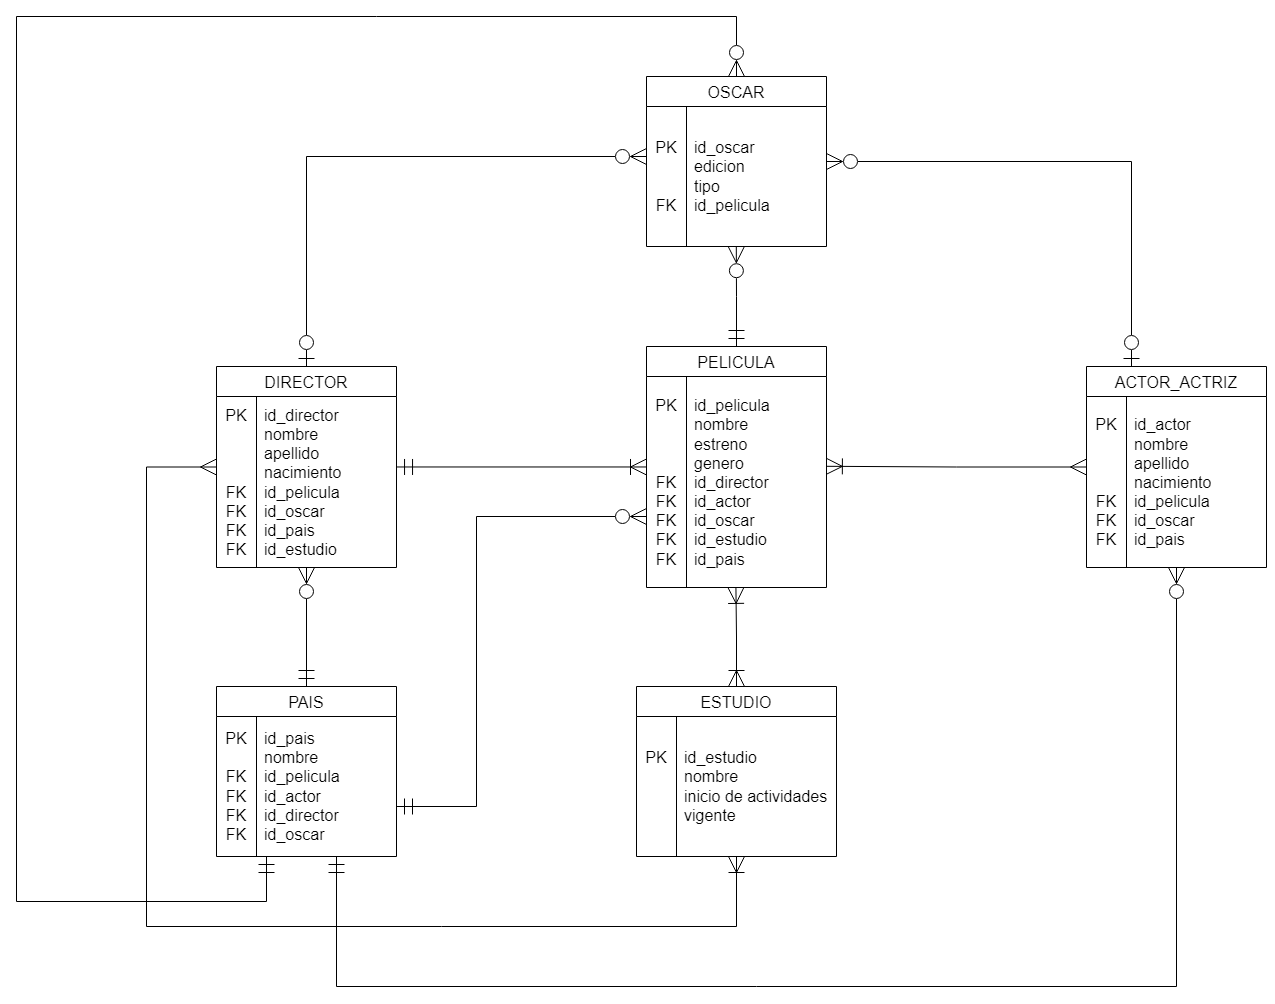

The diagram above was exported from draw.io. Its source (the exported page's mxGraphModel, read from the mxfile embedded in the PNG):
<mxGraphModel dx="2788" dy="1243" grid="1" gridSize="10" guides="1" tooltips="1" connect="1" arrows="1" fold="1" page="0" pageScale="1" pageWidth="1100" pageHeight="850" background="#ffffff" math="0" shadow="0">
  <root>
    <mxCell id="0" />
    <mxCell id="1" parent="0" />
    <mxCell id="hEPIHCVK3YGiMkJGNSfp-78" style="edgeStyle=orthogonalEdgeStyle;rounded=0;orthogonalLoop=1;jettySize=auto;html=1;entryX=0.5;entryY=1;entryDx=0;entryDy=0;endArrow=ERzeroToMany;endFill=0;startArrow=ERmandOne;startFill=0;endSize=14;startSize=14;" parent="1" source="hEPIHCVK3YGiMkJGNSfp-2" target="hEPIHCVK3YGiMkJGNSfp-50" edge="1">
      <mxGeometry relative="1" as="geometry" />
    </mxCell>
    <mxCell id="hEPIHCVK3YGiMkJGNSfp-83" style="edgeStyle=orthogonalEdgeStyle;rounded=0;orthogonalLoop=1;jettySize=auto;html=1;endSize=14;startSize=14;endArrow=ERzeroToMany;endFill=0;startArrow=ERmandOne;startFill=0;" parent="1" source="hEPIHCVK3YGiMkJGNSfp-2" target="hEPIHCVK3YGiMkJGNSfp-46" edge="1">
      <mxGeometry relative="1" as="geometry">
        <Array as="points">
          <mxPoint x="330" y="1190" />
          <mxPoint x="1170" y="1190" />
        </Array>
      </mxGeometry>
    </mxCell>
    <mxCell id="hEPIHCVK3YGiMkJGNSfp-84" style="edgeStyle=orthogonalEdgeStyle;shape=connector;rounded=0;orthogonalLoop=1;jettySize=auto;html=1;strokeColor=default;align=center;verticalAlign=middle;fontFamily=Helvetica;fontSize=11;fontColor=default;labelBackgroundColor=default;startSize=14;endArrow=ERzeroToMany;endSize=14;endFill=0;startArrow=ERmandOne;startFill=0;" parent="1" source="hEPIHCVK3YGiMkJGNSfp-2" target="hEPIHCVK3YGiMkJGNSfp-54" edge="1">
      <mxGeometry relative="1" as="geometry">
        <Array as="points">
          <mxPoint x="260" y="1105" />
          <mxPoint x="10" y="1105" />
          <mxPoint x="10" y="220" />
          <mxPoint x="730" y="220" />
        </Array>
      </mxGeometry>
    </mxCell>
    <mxCell id="hEPIHCVK3YGiMkJGNSfp-2" value="PAIS" style="shape=table;startSize=30;container=1;collapsible=0;childLayout=tableLayout;fixedRows=1;rowLines=0;fontStyle=0;strokeColor=default;fontSize=16;" parent="1" vertex="1">
      <mxGeometry x="210" y="890" width="180" height="170" as="geometry" />
    </mxCell>
    <mxCell id="hEPIHCVK3YGiMkJGNSfp-3" value="" style="shape=tableRow;horizontal=0;startSize=0;swimlaneHead=0;swimlaneBody=0;top=0;left=0;bottom=0;right=0;collapsible=0;dropTarget=0;points=[[0,0.5],[1,0.5]];portConstraint=eastwest;fontSize=16;shadow=1;swimlaneFillColor=none;perimeterSpacing=5;strokeWidth=4;rounded=1;fillColor=none;strokeColor=inherit;sketch=1;curveFitting=1;jiggle=2;swimlaneLine=1;" parent="hEPIHCVK3YGiMkJGNSfp-2" vertex="1">
      <mxGeometry y="30" width="180" height="140" as="geometry" />
    </mxCell>
    <mxCell id="hEPIHCVK3YGiMkJGNSfp-4" value="PK&lt;div&gt;&lt;br&gt;&lt;/div&gt;&lt;div&gt;FK&lt;/div&gt;&lt;div&gt;FK&lt;/div&gt;&lt;div&gt;FK&lt;/div&gt;&lt;div&gt;FK&lt;/div&gt;" style="shape=partialRectangle;html=1;whiteSpace=wrap;connectable=0;fillColor=none;top=0;left=0;bottom=0;right=0;overflow=hidden;pointerEvents=1;strokeColor=inherit;fontSize=16;" parent="hEPIHCVK3YGiMkJGNSfp-3" vertex="1">
      <mxGeometry width="40" height="140" as="geometry">
        <mxRectangle width="40" height="140" as="alternateBounds" />
      </mxGeometry>
    </mxCell>
    <mxCell id="hEPIHCVK3YGiMkJGNSfp-5" value="id_pais&lt;div&gt;nombre&lt;/div&gt;&lt;div&gt;id_pelicula&lt;/div&gt;&lt;div&gt;id_actor&lt;/div&gt;&lt;div&gt;id_director&lt;/div&gt;&lt;div&gt;id_oscar&lt;/div&gt;" style="shape=partialRectangle;html=1;whiteSpace=wrap;connectable=0;fillColor=none;top=0;left=0;bottom=0;right=0;align=left;spacingLeft=6;overflow=hidden;strokeColor=inherit;fontSize=16;" parent="hEPIHCVK3YGiMkJGNSfp-3" vertex="1">
      <mxGeometry x="40" width="140" height="140" as="geometry">
        <mxRectangle width="140" height="140" as="alternateBounds" />
      </mxGeometry>
    </mxCell>
    <mxCell id="hEPIHCVK3YGiMkJGNSfp-46" value="ACTOR_ACTRIZ" style="shape=table;startSize=30;container=1;collapsible=0;childLayout=tableLayout;fixedRows=1;rowLines=0;fontStyle=0;strokeColor=default;fontSize=16;" parent="1" vertex="1">
      <mxGeometry x="1080" y="570" width="180" height="201" as="geometry" />
    </mxCell>
    <mxCell id="hEPIHCVK3YGiMkJGNSfp-47" value="" style="shape=tableRow;horizontal=0;startSize=0;swimlaneHead=0;swimlaneBody=0;top=0;left=0;bottom=0;right=0;collapsible=0;dropTarget=0;points=[[0,0.5],[1,0.5]];portConstraint=eastwest;fontSize=16;shadow=1;swimlaneFillColor=none;perimeterSpacing=5;strokeWidth=4;rounded=1;fillColor=none;strokeColor=inherit;sketch=1;curveFitting=1;jiggle=2;swimlaneLine=1;" parent="hEPIHCVK3YGiMkJGNSfp-46" vertex="1">
      <mxGeometry y="30" width="180" height="171" as="geometry" />
    </mxCell>
    <mxCell id="hEPIHCVK3YGiMkJGNSfp-48" value="PK&lt;div&gt;&lt;br&gt;&lt;div&gt;&lt;br&gt;&lt;/div&gt;&lt;div&gt;&lt;br&gt;&lt;/div&gt;&lt;div&gt;FK&lt;/div&gt;&lt;div&gt;FK&lt;/div&gt;&lt;div&gt;FK&lt;/div&gt;&lt;/div&gt;" style="shape=partialRectangle;html=1;whiteSpace=wrap;connectable=0;fillColor=none;top=0;left=0;bottom=0;right=0;overflow=hidden;pointerEvents=1;strokeColor=inherit;fontSize=16;" parent="hEPIHCVK3YGiMkJGNSfp-47" vertex="1">
      <mxGeometry width="40" height="171" as="geometry">
        <mxRectangle width="40" height="171" as="alternateBounds" />
      </mxGeometry>
    </mxCell>
    <mxCell id="hEPIHCVK3YGiMkJGNSfp-49" value="id_actor&lt;div&gt;nombre&lt;/div&gt;&lt;div&gt;apellido&lt;/div&gt;&lt;div&gt;nacimiento&lt;/div&gt;&lt;div&gt;&lt;span style=&quot;background-color: initial;&quot;&gt;id_pelicula&lt;/span&gt;&lt;br&gt;&lt;/div&gt;&lt;div&gt;&lt;span style=&quot;background-color: initial;&quot;&gt;id_oscar&lt;/span&gt;&lt;br&gt;&lt;/div&gt;&lt;div&gt;id_pais&lt;/div&gt;" style="shape=partialRectangle;html=1;whiteSpace=wrap;connectable=0;fillColor=none;top=0;left=0;bottom=0;right=0;align=left;spacingLeft=6;overflow=hidden;strokeColor=inherit;fontSize=16;" parent="hEPIHCVK3YGiMkJGNSfp-47" vertex="1">
      <mxGeometry x="40" width="140" height="171" as="geometry">
        <mxRectangle width="140" height="171" as="alternateBounds" />
      </mxGeometry>
    </mxCell>
    <mxCell id="hEPIHCVK3YGiMkJGNSfp-81" style="edgeStyle=orthogonalEdgeStyle;rounded=0;orthogonalLoop=1;jettySize=auto;html=1;endArrow=ERzeroToMany;endFill=0;startArrow=ERzeroToOne;startFill=0;endSize=14;startSize=14;" parent="1" source="hEPIHCVK3YGiMkJGNSfp-50" target="hEPIHCVK3YGiMkJGNSfp-54" edge="1">
      <mxGeometry relative="1" as="geometry">
        <Array as="points">
          <mxPoint x="300" y="360" />
        </Array>
      </mxGeometry>
    </mxCell>
    <mxCell id="hEPIHCVK3YGiMkJGNSfp-82" style="edgeStyle=orthogonalEdgeStyle;rounded=0;orthogonalLoop=1;jettySize=auto;html=1;endArrow=ERoneToMany;endFill=0;startArrow=ERmany;startFill=0;endSize=14;startSize=14;" parent="1" source="hEPIHCVK3YGiMkJGNSfp-50" target="hEPIHCVK3YGiMkJGNSfp-62" edge="1">
      <mxGeometry relative="1" as="geometry">
        <Array as="points">
          <mxPoint x="140" y="670" />
          <mxPoint x="140" y="1130" />
          <mxPoint x="730" y="1130" />
        </Array>
      </mxGeometry>
    </mxCell>
    <mxCell id="hEPIHCVK3YGiMkJGNSfp-50" value="DIRECTOR" style="shape=table;startSize=30;container=1;collapsible=0;childLayout=tableLayout;fixedRows=1;rowLines=0;fontStyle=0;strokeColor=default;fontSize=16;" parent="1" vertex="1">
      <mxGeometry x="210" y="570" width="180" height="201" as="geometry" />
    </mxCell>
    <mxCell id="hEPIHCVK3YGiMkJGNSfp-51" value="" style="shape=tableRow;horizontal=0;startSize=0;swimlaneHead=0;swimlaneBody=0;top=0;left=0;bottom=0;right=0;collapsible=0;dropTarget=0;points=[[0,0.5],[1,0.5]];portConstraint=eastwest;fontSize=16;shadow=1;swimlaneFillColor=none;perimeterSpacing=5;strokeWidth=4;rounded=1;fillColor=none;strokeColor=inherit;sketch=1;curveFitting=1;jiggle=2;swimlaneLine=1;" parent="hEPIHCVK3YGiMkJGNSfp-50" vertex="1">
      <mxGeometry y="30" width="180" height="171" as="geometry" />
    </mxCell>
    <mxCell id="hEPIHCVK3YGiMkJGNSfp-52" value="PK&lt;div&gt;&lt;br&gt;&lt;div&gt;&lt;br&gt;&lt;/div&gt;&lt;div&gt;&lt;br&gt;&lt;/div&gt;&lt;div&gt;FK&lt;/div&gt;&lt;div&gt;FK&lt;/div&gt;&lt;div&gt;FK&lt;/div&gt;&lt;/div&gt;&lt;div&gt;FK&lt;/div&gt;" style="shape=partialRectangle;html=1;whiteSpace=wrap;connectable=0;fillColor=none;top=0;left=0;bottom=0;right=0;overflow=hidden;pointerEvents=1;strokeColor=inherit;fontSize=16;" parent="hEPIHCVK3YGiMkJGNSfp-51" vertex="1">
      <mxGeometry width="40" height="171" as="geometry">
        <mxRectangle width="40" height="171" as="alternateBounds" />
      </mxGeometry>
    </mxCell>
    <mxCell id="hEPIHCVK3YGiMkJGNSfp-53" value="id_director&lt;div&gt;nombre&lt;/div&gt;&lt;div&gt;apellido&lt;/div&gt;&lt;div&gt;nacimiento&lt;/div&gt;&lt;div&gt;&lt;span style=&quot;background-color: initial;&quot;&gt;id_pelicula&lt;/span&gt;&lt;br&gt;&lt;/div&gt;&lt;div&gt;&lt;span style=&quot;background-color: initial;&quot;&gt;id_oscar&lt;/span&gt;&lt;br&gt;&lt;/div&gt;&lt;div&gt;id_pais&lt;/div&gt;&lt;div&gt;id_estudio&lt;/div&gt;" style="shape=partialRectangle;html=1;whiteSpace=wrap;connectable=0;fillColor=none;top=0;left=0;bottom=0;right=0;align=left;spacingLeft=6;overflow=hidden;strokeColor=inherit;fontSize=16;" parent="hEPIHCVK3YGiMkJGNSfp-51" vertex="1">
      <mxGeometry x="40" width="140" height="171" as="geometry">
        <mxRectangle width="140" height="171" as="alternateBounds" />
      </mxGeometry>
    </mxCell>
    <mxCell id="hEPIHCVK3YGiMkJGNSfp-77" style="edgeStyle=orthogonalEdgeStyle;rounded=0;orthogonalLoop=1;jettySize=auto;html=1;entryX=0.25;entryY=0;entryDx=0;entryDy=0;startArrow=ERzeroToMany;startFill=0;endArrow=ERzeroToOne;endFill=0;endSize=14;startSize=14;" parent="1" source="hEPIHCVK3YGiMkJGNSfp-54" target="hEPIHCVK3YGiMkJGNSfp-46" edge="1">
      <mxGeometry relative="1" as="geometry" />
    </mxCell>
    <mxCell id="hEPIHCVK3YGiMkJGNSfp-54" value="OSCAR" style="shape=table;startSize=30;container=1;collapsible=0;childLayout=tableLayout;fixedRows=1;rowLines=0;fontStyle=0;strokeColor=default;fontSize=16;" parent="1" vertex="1">
      <mxGeometry x="640" y="280" width="180" height="170" as="geometry" />
    </mxCell>
    <mxCell id="hEPIHCVK3YGiMkJGNSfp-55" value="" style="shape=tableRow;horizontal=0;startSize=0;swimlaneHead=0;swimlaneBody=0;top=0;left=0;bottom=0;right=0;collapsible=0;dropTarget=0;points=[[0,0.5],[1,0.5]];portConstraint=eastwest;fontSize=16;shadow=1;swimlaneFillColor=none;perimeterSpacing=5;strokeWidth=4;rounded=1;fillColor=none;strokeColor=inherit;sketch=1;curveFitting=1;jiggle=2;swimlaneLine=1;" parent="hEPIHCVK3YGiMkJGNSfp-54" vertex="1">
      <mxGeometry y="30" width="180" height="140" as="geometry" />
    </mxCell>
    <mxCell id="hEPIHCVK3YGiMkJGNSfp-56" value="PK&lt;div&gt;&lt;br&gt;&lt;/div&gt;&lt;div&gt;&lt;br&gt;&lt;/div&gt;&lt;div&gt;FK&lt;/div&gt;" style="shape=partialRectangle;html=1;whiteSpace=wrap;connectable=0;fillColor=none;top=0;left=0;bottom=0;right=0;overflow=hidden;pointerEvents=1;strokeColor=inherit;fontSize=16;" parent="hEPIHCVK3YGiMkJGNSfp-55" vertex="1">
      <mxGeometry width="40" height="140" as="geometry">
        <mxRectangle width="40" height="140" as="alternateBounds" />
      </mxGeometry>
    </mxCell>
    <mxCell id="hEPIHCVK3YGiMkJGNSfp-57" value="id_oscar&lt;div&gt;edicion&lt;/div&gt;&lt;div&gt;tipo&lt;/div&gt;&lt;div&gt;id_pelicula&lt;/div&gt;" style="shape=partialRectangle;html=1;whiteSpace=wrap;connectable=0;fillColor=none;top=0;left=0;bottom=0;right=0;align=left;spacingLeft=6;overflow=hidden;strokeColor=inherit;fontSize=16;" parent="hEPIHCVK3YGiMkJGNSfp-55" vertex="1">
      <mxGeometry x="40" width="140" height="140" as="geometry">
        <mxRectangle width="140" height="140" as="alternateBounds" />
      </mxGeometry>
    </mxCell>
    <mxCell id="hEPIHCVK3YGiMkJGNSfp-79" style="edgeStyle=orthogonalEdgeStyle;rounded=0;orthogonalLoop=1;jettySize=auto;html=1;endArrow=ERmandOne;endFill=0;startArrow=ERzeroToMany;startFill=0;endSize=14;startSize=14;" parent="1" source="hEPIHCVK3YGiMkJGNSfp-58" target="hEPIHCVK3YGiMkJGNSfp-2" edge="1">
      <mxGeometry relative="1" as="geometry">
        <Array as="points">
          <mxPoint x="470" y="720" />
          <mxPoint x="470" y="1010" />
        </Array>
      </mxGeometry>
    </mxCell>
    <mxCell id="hEPIHCVK3YGiMkJGNSfp-58" value="PELICULA" style="shape=table;startSize=30;container=1;collapsible=0;childLayout=tableLayout;fixedRows=1;rowLines=0;fontStyle=0;strokeColor=default;fontSize=16;" parent="1" vertex="1">
      <mxGeometry x="640" y="550" width="180" height="241" as="geometry" />
    </mxCell>
    <mxCell id="hEPIHCVK3YGiMkJGNSfp-59" value="" style="shape=tableRow;horizontal=0;startSize=0;swimlaneHead=0;swimlaneBody=0;top=0;left=0;bottom=0;right=0;collapsible=0;dropTarget=0;points=[[0,0.5],[1,0.5]];portConstraint=eastwest;fontSize=16;shadow=1;swimlaneFillColor=none;perimeterSpacing=5;strokeWidth=4;rounded=1;fillColor=none;strokeColor=inherit;sketch=1;curveFitting=1;jiggle=2;swimlaneLine=1;" parent="hEPIHCVK3YGiMkJGNSfp-58" vertex="1">
      <mxGeometry y="30" width="180" height="211" as="geometry" />
    </mxCell>
    <mxCell id="hEPIHCVK3YGiMkJGNSfp-60" value="PK&lt;div&gt;&lt;br&gt;&lt;div&gt;&lt;br&gt;&lt;/div&gt;&lt;div&gt;&lt;br&gt;&lt;/div&gt;&lt;div&gt;FK&lt;/div&gt;&lt;div&gt;FK&lt;/div&gt;&lt;div&gt;FK&lt;/div&gt;&lt;/div&gt;&lt;div&gt;FK&lt;/div&gt;&lt;div&gt;FK&lt;/div&gt;" style="shape=partialRectangle;html=1;whiteSpace=wrap;connectable=0;fillColor=none;top=0;left=0;bottom=0;right=0;overflow=hidden;pointerEvents=1;strokeColor=inherit;fontSize=16;" parent="hEPIHCVK3YGiMkJGNSfp-59" vertex="1">
      <mxGeometry width="40" height="211" as="geometry">
        <mxRectangle width="40" height="211" as="alternateBounds" />
      </mxGeometry>
    </mxCell>
    <mxCell id="hEPIHCVK3YGiMkJGNSfp-61" value="id_pelicula&lt;div&gt;nombre&lt;/div&gt;&lt;div&gt;estreno&lt;/div&gt;&lt;div&gt;genero&lt;/div&gt;&lt;div&gt;&lt;span style=&quot;background-color: initial;&quot;&gt;id_director&lt;/span&gt;&lt;br&gt;&lt;/div&gt;&lt;div&gt;&lt;span style=&quot;background-color: initial;&quot;&gt;id_actor&lt;/span&gt;&lt;br&gt;&lt;/div&gt;&lt;div&gt;id_oscar&lt;/div&gt;&lt;div&gt;id_estudio&lt;/div&gt;&lt;div&gt;id_pais&lt;/div&gt;" style="shape=partialRectangle;html=1;whiteSpace=wrap;connectable=0;fillColor=none;top=0;left=0;bottom=0;right=0;align=left;spacingLeft=6;overflow=hidden;strokeColor=inherit;fontSize=16;" parent="hEPIHCVK3YGiMkJGNSfp-59" vertex="1">
      <mxGeometry x="40" width="140" height="211" as="geometry">
        <mxRectangle width="140" height="211" as="alternateBounds" />
      </mxGeometry>
    </mxCell>
    <mxCell id="hEPIHCVK3YGiMkJGNSfp-62" value="ESTUDIO" style="shape=table;startSize=30;container=1;collapsible=0;childLayout=tableLayout;fixedRows=1;rowLines=0;fontStyle=0;strokeColor=default;fontSize=16;" parent="1" vertex="1">
      <mxGeometry x="630" y="890" width="200.0000000000001" height="170" as="geometry" />
    </mxCell>
    <mxCell id="hEPIHCVK3YGiMkJGNSfp-63" value="" style="shape=tableRow;horizontal=0;startSize=0;swimlaneHead=0;swimlaneBody=0;top=0;left=0;bottom=0;right=0;collapsible=0;dropTarget=0;points=[[0,0.5],[1,0.5]];portConstraint=eastwest;fontSize=16;shadow=1;swimlaneFillColor=none;perimeterSpacing=5;strokeWidth=4;rounded=1;fillColor=none;strokeColor=inherit;sketch=1;curveFitting=1;jiggle=2;swimlaneLine=1;" parent="hEPIHCVK3YGiMkJGNSfp-62" vertex="1">
      <mxGeometry y="30" width="200.0000000000001" height="140" as="geometry" />
    </mxCell>
    <mxCell id="hEPIHCVK3YGiMkJGNSfp-64" value="PK&lt;div&gt;&lt;br&gt;&lt;/div&gt;&lt;div&gt;&lt;br&gt;&lt;/div&gt;&lt;div&gt;&lt;br&gt;&lt;/div&gt;" style="shape=partialRectangle;html=1;whiteSpace=wrap;connectable=0;fillColor=none;top=0;left=0;bottom=0;right=0;overflow=hidden;pointerEvents=1;strokeColor=inherit;fontSize=16;" parent="hEPIHCVK3YGiMkJGNSfp-63" vertex="1">
      <mxGeometry width="40" height="140" as="geometry">
        <mxRectangle width="40" height="140" as="alternateBounds" />
      </mxGeometry>
    </mxCell>
    <mxCell id="hEPIHCVK3YGiMkJGNSfp-65" value="id_estudio&lt;div&gt;nombre&lt;/div&gt;&lt;div&gt;inicio de actividades&lt;br&gt;&lt;div&gt;vigente&lt;/div&gt;&lt;/div&gt;" style="shape=partialRectangle;html=1;whiteSpace=wrap;connectable=0;fillColor=none;top=0;left=0;bottom=0;right=0;align=left;spacingLeft=6;overflow=hidden;strokeColor=inherit;fontSize=16;" parent="hEPIHCVK3YGiMkJGNSfp-63" vertex="1">
      <mxGeometry x="40" width="160" height="140" as="geometry">
        <mxRectangle width="160" height="140" as="alternateBounds" />
      </mxGeometry>
    </mxCell>
    <mxCell id="hEPIHCVK3YGiMkJGNSfp-67" style="edgeStyle=orthogonalEdgeStyle;rounded=0;orthogonalLoop=1;jettySize=auto;html=1;entryX=0.499;entryY=0.968;entryDx=0;entryDy=0;entryPerimeter=0;startArrow=ERmandOne;startFill=0;endArrow=ERzeroToMany;endFill=0;endSize=14;startSize=14;" parent="1" source="hEPIHCVK3YGiMkJGNSfp-58" target="hEPIHCVK3YGiMkJGNSfp-55" edge="1">
      <mxGeometry relative="1" as="geometry" />
    </mxCell>
    <mxCell id="hEPIHCVK3YGiMkJGNSfp-70" style="edgeStyle=orthogonalEdgeStyle;rounded=0;orthogonalLoop=1;jettySize=auto;html=1;entryX=0.497;entryY=0.977;entryDx=0;entryDy=0;entryPerimeter=0;endArrow=ERoneToMany;endFill=0;startArrow=ERoneToMany;startFill=0;startSize=14;endSize=14;" parent="1" source="hEPIHCVK3YGiMkJGNSfp-62" target="hEPIHCVK3YGiMkJGNSfp-59" edge="1">
      <mxGeometry relative="1" as="geometry" />
    </mxCell>
    <mxCell id="hEPIHCVK3YGiMkJGNSfp-73" style="edgeStyle=orthogonalEdgeStyle;rounded=0;orthogonalLoop=1;jettySize=auto;html=1;entryX=0.974;entryY=0.417;entryDx=0;entryDy=0;entryPerimeter=0;endArrow=ERmandOne;endFill=0;startArrow=ERoneToMany;startFill=0;endSize=14;startSize=14;" parent="1" source="hEPIHCVK3YGiMkJGNSfp-58" target="hEPIHCVK3YGiMkJGNSfp-51" edge="1">
      <mxGeometry relative="1" as="geometry" />
    </mxCell>
    <mxCell id="hEPIHCVK3YGiMkJGNSfp-75" style="edgeStyle=orthogonalEdgeStyle;rounded=0;orthogonalLoop=1;jettySize=auto;html=1;entryX=0.973;entryY=0.429;entryDx=0;entryDy=0;entryPerimeter=0;endArrow=ERoneToMany;endFill=0;startArrow=ERmany;startFill=0;endSize=14;startSize=14;" parent="1" source="hEPIHCVK3YGiMkJGNSfp-46" target="hEPIHCVK3YGiMkJGNSfp-59" edge="1">
      <mxGeometry relative="1" as="geometry" />
    </mxCell>
  </root>
</mxGraphModel>